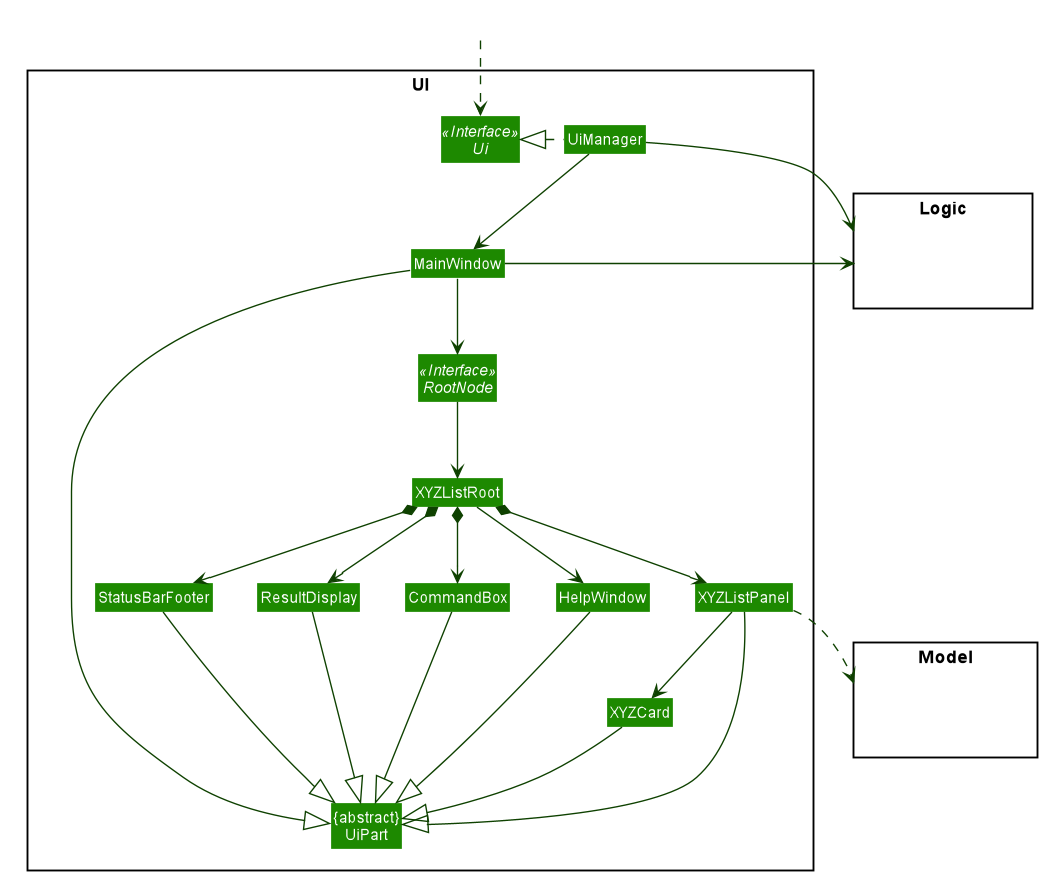

The diagram above was rendered by PlantUML. Its source (embedded in the PNG):
@startuml








skinparam BackgroundColor #FFFFFFF

skinparam Shadowing false

skinparam Class {
    FontColor #FFFFFF
    BorderThickness 1
    BorderColor #FFFFFF
    StereotypeFontColor #FFFFFF
    FontName Arial
}

skinparam Actor {
    BorderColor #000000
    Color #000000
    FontName Arial
}

skinparam Sequence {
    MessageAlign center
    BoxFontSize 15
    BoxPadding 0
    BoxFontColor #FFFFFF
    FontName Arial
}

skinparam Participant {
    FontColor #FFFFFFF
    Padding 20
}

skinparam MinClassWidth 50
skinparam ParticipantPadding 10
skinparam Shadowing false
skinparam DefaultTextAlignment center
skinparam packageStyle Rectangle

hide footbox
hide members
hide circle
skinparam arrowThickness 1.1
skinparam arrowColor #0E4100
skinparam classBackgroundColor #1D8900

package UI <<Rectangle>>{
Interface Ui <<Interface>>
Class "{abstract}\nUiPart" as UiPart
Class UiManager
Class MainWindow
interface RootNode <<Interface>>
Class XYZListRoot
Class HelpWindow
Class ResultDisplay
Class XYZListPanel
Class XYZCard
Class StatusBarFooter
Class CommandBox
}

package Model <<Rectangle>> {
Class HiddenModel #FFFFFF
}

package Logic <<Rectangle>> {
Class HiddenLogic #FFFFFF
}

Class HiddenOutside #FFFFFF
HiddenOutside ..> Ui

UiManager .left.|> Ui
UiManager -down-> MainWindow
MainWindow --> RootNode
RootNode --> XYZListRoot
XYZListRoot --> HelpWindow
XYZListRoot *-down-> CommandBox
XYZListRoot *-down-> ResultDisplay
XYZListRoot *-down-> XYZListPanel
XYZListRoot *-down-> StatusBarFooter

XYZListPanel -down-> XYZCard

MainWindow -left-|> UiPart

ResultDisplay --|> UiPart
CommandBox --|> UiPart
XYZListPanel --|> UiPart
XYZCard --|> UiPart
StatusBarFooter --|> UiPart
HelpWindow -down-|> UiPart

XYZListPanel ..> Model
UiManager -right-> Logic
MainWindow -left-> Logic

XYZListPanel -[hidden]left- HelpWindow
HelpWindow -[hidden]left- CommandBox
CommandBox -[hidden]left- ResultDisplay
ResultDisplay -[hidden]left- StatusBarFooter

MainWindow -[hidden]-|> UiPart
@enduml